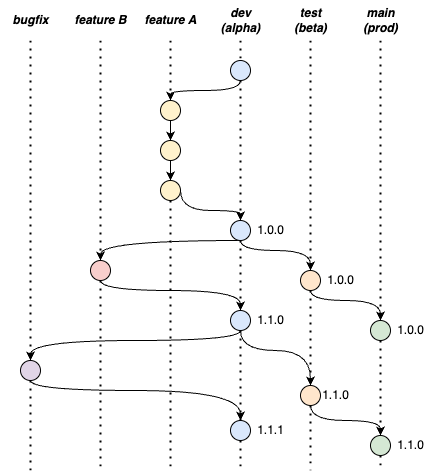

The diagram above was exported from draw.io. Its source (the exported page's mxGraphModel, read from the mxfile embedded in the PNG):
<mxGraphModel dx="1307" dy="929" grid="1" gridSize="10" guides="1" tooltips="1" connect="1" arrows="1" fold="1" page="1" pageScale="1" pageWidth="850" pageHeight="1100" math="0" shadow="0">
  <root>
    <mxCell id="0" />
    <mxCell id="1" parent="0" />
    <mxCell id="0oBKAhYyYw2Qj-Q7TQj_-1" value="" style="endArrow=none;dashed=1;html=1;dashPattern=1 3;strokeWidth=2;rounded=0;startArrow=none;" parent="1" source="7BRJHr7eMOljTvcuzAJq-10" edge="1">
      <mxGeometry width="50" height="50" relative="1" as="geometry">
        <mxPoint x="280" y="160" as="sourcePoint" />
        <mxPoint x="280" y="590" as="targetPoint" />
      </mxGeometry>
    </mxCell>
    <mxCell id="0oBKAhYyYw2Qj-Q7TQj_-5" value="&lt;b&gt;&lt;i&gt;dev&lt;br&gt;(alpha)&lt;br&gt;&lt;/i&gt;&lt;/b&gt;" style="text;html=1;align=center;verticalAlign=middle;resizable=0;points=[];autosize=1;strokeColor=none;fillColor=none;" parent="1" vertex="1">
      <mxGeometry x="250" y="120" width="60" height="40" as="geometry" />
    </mxCell>
    <mxCell id="0oBKAhYyYw2Qj-Q7TQj_-7" value="" style="endArrow=none;dashed=1;html=1;dashPattern=1 3;strokeWidth=2;rounded=0;startArrow=none;" parent="1" source="0oBKAhYyYw2Qj-Q7TQj_-37" edge="1">
      <mxGeometry width="50" height="50" relative="1" as="geometry">
        <mxPoint x="350" y="160" as="sourcePoint" />
        <mxPoint x="350" y="590" as="targetPoint" />
      </mxGeometry>
    </mxCell>
    <mxCell id="0oBKAhYyYw2Qj-Q7TQj_-8" value="" style="endArrow=none;dashed=1;html=1;dashPattern=1 3;strokeWidth=2;rounded=0;startArrow=none;" parent="1" source="7BRJHr7eMOljTvcuzAJq-15" edge="1">
      <mxGeometry width="50" height="50" relative="1" as="geometry">
        <mxPoint x="420" y="160" as="sourcePoint" />
        <mxPoint x="420" y="590" as="targetPoint" />
      </mxGeometry>
    </mxCell>
    <mxCell id="0oBKAhYyYw2Qj-Q7TQj_-9" value="&lt;b&gt;&lt;i&gt;test&lt;br&gt;(beta)&lt;br&gt;&lt;/i&gt;&lt;/b&gt;" style="text;html=1;align=center;verticalAlign=middle;resizable=0;points=[];autosize=1;strokeColor=none;fillColor=none;" parent="1" vertex="1">
      <mxGeometry x="320" y="120" width="60" height="40" as="geometry" />
    </mxCell>
    <mxCell id="0oBKAhYyYw2Qj-Q7TQj_-10" value="&lt;b&gt;&lt;i&gt;main&lt;br&gt;(prod)&lt;br&gt;&lt;/i&gt;&lt;/b&gt;" style="text;html=1;align=center;verticalAlign=middle;resizable=0;points=[];autosize=1;strokeColor=none;fillColor=none;" parent="1" vertex="1">
      <mxGeometry x="390" y="120" width="60" height="40" as="geometry" />
    </mxCell>
    <mxCell id="0oBKAhYyYw2Qj-Q7TQj_-11" value="" style="endArrow=none;dashed=1;html=1;dashPattern=1 3;strokeWidth=2;rounded=0;startArrow=none;" parent="1" source="0oBKAhYyYw2Qj-Q7TQj_-19" edge="1">
      <mxGeometry width="50" height="50" relative="1" as="geometry">
        <mxPoint x="210" y="160" as="sourcePoint" />
        <mxPoint x="210" y="590" as="targetPoint" />
      </mxGeometry>
    </mxCell>
    <mxCell id="0oBKAhYyYw2Qj-Q7TQj_-12" value="&lt;b&gt;&lt;i&gt;feature A&lt;/i&gt;&lt;/b&gt;" style="text;html=1;align=center;verticalAlign=middle;resizable=0;points=[];autosize=1;strokeColor=none;fillColor=none;" parent="1" vertex="1">
      <mxGeometry x="170" y="125" width="80" height="30" as="geometry" />
    </mxCell>
    <mxCell id="0oBKAhYyYw2Qj-Q7TQj_-39" value="" style="edgeStyle=orthogonalEdgeStyle;rounded=0;orthogonalLoop=1;jettySize=auto;html=1;startArrow=none;startFill=0;curved=1;exitX=0.5;exitY=1;exitDx=0;exitDy=0;entryX=0.5;entryY=0;entryDx=0;entryDy=0;" parent="1" source="0oBKAhYyYw2Qj-Q7TQj_-13" target="0oBKAhYyYw2Qj-Q7TQj_-15" edge="1">
      <mxGeometry relative="1" as="geometry">
        <Array as="points">
          <mxPoint x="280" y="210" />
          <mxPoint x="210" y="210" />
        </Array>
      </mxGeometry>
    </mxCell>
    <mxCell id="0oBKAhYyYw2Qj-Q7TQj_-13" value="" style="ellipse;whiteSpace=wrap;html=1;aspect=fixed;fillColor=#dae8fc;strokeColor=#000000;" parent="1" vertex="1">
      <mxGeometry x="270" y="180" width="20" height="20" as="geometry" />
    </mxCell>
    <mxCell id="0oBKAhYyYw2Qj-Q7TQj_-14" value="" style="endArrow=none;dashed=1;html=1;dashPattern=1 3;strokeWidth=2;rounded=0;" parent="1" target="0oBKAhYyYw2Qj-Q7TQj_-13" edge="1">
      <mxGeometry width="50" height="50" relative="1" as="geometry">
        <mxPoint x="280" y="160" as="sourcePoint" />
        <mxPoint x="280" y="520" as="targetPoint" />
      </mxGeometry>
    </mxCell>
    <mxCell id="0oBKAhYyYw2Qj-Q7TQj_-15" value="" style="ellipse;whiteSpace=wrap;html=1;aspect=fixed;fillColor=#fff2cc;strokeColor=#000000;" parent="1" vertex="1">
      <mxGeometry x="200" y="220" width="20" height="20" as="geometry" />
    </mxCell>
    <mxCell id="0oBKAhYyYw2Qj-Q7TQj_-16" value="" style="endArrow=none;dashed=1;html=1;dashPattern=1 3;strokeWidth=2;rounded=0;" parent="1" target="0oBKAhYyYw2Qj-Q7TQj_-15" edge="1">
      <mxGeometry width="50" height="50" relative="1" as="geometry">
        <mxPoint x="210" y="160" as="sourcePoint" />
        <mxPoint x="210" y="520" as="targetPoint" />
      </mxGeometry>
    </mxCell>
    <mxCell id="0oBKAhYyYw2Qj-Q7TQj_-17" value="" style="ellipse;whiteSpace=wrap;html=1;aspect=fixed;fillColor=#fff2cc;strokeColor=#000000;" parent="1" vertex="1">
      <mxGeometry x="200" y="260" width="20" height="20" as="geometry" />
    </mxCell>
    <mxCell id="0oBKAhYyYw2Qj-Q7TQj_-18" value="" style="endArrow=classic;html=1;strokeWidth=1;rounded=0;startArrow=none;endFill=1;" parent="1" source="0oBKAhYyYw2Qj-Q7TQj_-15" target="0oBKAhYyYw2Qj-Q7TQj_-17" edge="1">
      <mxGeometry width="50" height="50" relative="1" as="geometry">
        <mxPoint x="210" y="240" as="sourcePoint" />
        <mxPoint x="210" y="520" as="targetPoint" />
      </mxGeometry>
    </mxCell>
    <mxCell id="0oBKAhYyYw2Qj-Q7TQj_-40" value="" style="edgeStyle=orthogonalEdgeStyle;curved=1;rounded=0;orthogonalLoop=1;jettySize=auto;html=1;startArrow=none;startFill=0;endArrow=classic;endFill=1;strokeWidth=1;" parent="1" source="0oBKAhYyYw2Qj-Q7TQj_-19" target="0oBKAhYyYw2Qj-Q7TQj_-21" edge="1">
      <mxGeometry relative="1" as="geometry">
        <Array as="points">
          <mxPoint x="220" y="330" />
          <mxPoint x="280" y="330" />
        </Array>
      </mxGeometry>
    </mxCell>
    <mxCell id="0oBKAhYyYw2Qj-Q7TQj_-19" value="" style="ellipse;whiteSpace=wrap;html=1;aspect=fixed;fillColor=#fff2cc;strokeColor=#000000;" parent="1" vertex="1">
      <mxGeometry x="200" y="300" width="20" height="20" as="geometry" />
    </mxCell>
    <mxCell id="0oBKAhYyYw2Qj-Q7TQj_-20" value="" style="endArrow=classic;html=1;strokeWidth=1;rounded=0;startArrow=none;endFill=1;" parent="1" source="0oBKAhYyYw2Qj-Q7TQj_-17" target="0oBKAhYyYw2Qj-Q7TQj_-19" edge="1">
      <mxGeometry width="50" height="50" relative="1" as="geometry">
        <mxPoint x="210" y="280" as="sourcePoint" />
        <mxPoint x="210" y="520" as="targetPoint" />
      </mxGeometry>
    </mxCell>
    <mxCell id="0oBKAhYyYw2Qj-Q7TQj_-42" value="" style="edgeStyle=orthogonalEdgeStyle;curved=1;rounded=0;orthogonalLoop=1;jettySize=auto;html=1;startArrow=none;startFill=0;endArrow=classic;endFill=1;strokeWidth=1;exitX=0.5;exitY=1;exitDx=0;exitDy=0;entryX=0.5;entryY=0;entryDx=0;entryDy=0;" parent="1" source="0oBKAhYyYw2Qj-Q7TQj_-21" target="0oBKAhYyYw2Qj-Q7TQj_-23" edge="1">
      <mxGeometry relative="1" as="geometry">
        <mxPoint x="370" y="350" as="targetPoint" />
        <Array as="points">
          <mxPoint x="280" y="370" />
          <mxPoint x="350" y="370" />
        </Array>
      </mxGeometry>
    </mxCell>
    <mxCell id="0oBKAhYyYw2Qj-Q7TQj_-44" value="" style="edgeStyle=orthogonalEdgeStyle;curved=1;rounded=0;orthogonalLoop=1;jettySize=auto;html=1;startArrow=none;startFill=0;endArrow=classic;endFill=1;strokeWidth=1;entryX=0.5;entryY=0;entryDx=0;entryDy=0;" parent="1" source="0oBKAhYyYw2Qj-Q7TQj_-21" target="0oBKAhYyYw2Qj-Q7TQj_-27" edge="1">
      <mxGeometry relative="1" as="geometry">
        <Array as="points">
          <mxPoint x="140" y="360" />
        </Array>
      </mxGeometry>
    </mxCell>
    <mxCell id="0oBKAhYyYw2Qj-Q7TQj_-21" value="" style="ellipse;whiteSpace=wrap;html=1;aspect=fixed;fillColor=#dae8fc;strokeColor=#000000;" parent="1" vertex="1">
      <mxGeometry x="270" y="340" width="20" height="20" as="geometry" />
    </mxCell>
    <mxCell id="0oBKAhYyYw2Qj-Q7TQj_-22" value="" style="endArrow=none;dashed=1;html=1;dashPattern=1 3;strokeWidth=2;rounded=0;startArrow=none;" parent="1" source="0oBKAhYyYw2Qj-Q7TQj_-13" target="0oBKAhYyYw2Qj-Q7TQj_-21" edge="1">
      <mxGeometry width="50" height="50" relative="1" as="geometry">
        <mxPoint x="280" y="210" as="sourcePoint" />
        <mxPoint x="280" y="520" as="targetPoint" />
      </mxGeometry>
    </mxCell>
    <mxCell id="0oBKAhYyYw2Qj-Q7TQj_-43" value="" style="edgeStyle=orthogonalEdgeStyle;curved=1;rounded=0;orthogonalLoop=1;jettySize=auto;html=1;startArrow=none;startFill=0;endArrow=classic;endFill=1;strokeWidth=1;" parent="1" edge="1">
      <mxGeometry relative="1" as="geometry">
        <Array as="points">
          <mxPoint x="350" y="420" />
          <mxPoint x="420" y="420" />
        </Array>
        <mxPoint x="350" y="410" as="sourcePoint" />
        <mxPoint x="420" y="440" as="targetPoint" />
      </mxGeometry>
    </mxCell>
    <mxCell id="0oBKAhYyYw2Qj-Q7TQj_-23" value="" style="ellipse;whiteSpace=wrap;html=1;aspect=fixed;fillColor=#ffe6cc;strokeColor=#000000;" parent="1" vertex="1">
      <mxGeometry x="340" y="390" width="20" height="20" as="geometry" />
    </mxCell>
    <mxCell id="0oBKAhYyYw2Qj-Q7TQj_-24" value="" style="endArrow=none;dashed=1;html=1;dashPattern=1 3;strokeWidth=2;rounded=0;" parent="1" target="0oBKAhYyYw2Qj-Q7TQj_-23" edge="1">
      <mxGeometry width="50" height="50" relative="1" as="geometry">
        <mxPoint x="350" y="160" as="sourcePoint" />
        <mxPoint x="350" y="520" as="targetPoint" />
      </mxGeometry>
    </mxCell>
    <mxCell id="0oBKAhYyYw2Qj-Q7TQj_-25" value="" style="ellipse;whiteSpace=wrap;html=1;aspect=fixed;fillColor=#d5e8d4;strokeColor=#000000;" parent="1" vertex="1">
      <mxGeometry x="410" y="440" width="20" height="20" as="geometry" />
    </mxCell>
    <mxCell id="0oBKAhYyYw2Qj-Q7TQj_-26" value="" style="endArrow=none;dashed=1;html=1;dashPattern=1 3;strokeWidth=2;rounded=0;" parent="1" target="0oBKAhYyYw2Qj-Q7TQj_-25" edge="1">
      <mxGeometry width="50" height="50" relative="1" as="geometry">
        <mxPoint x="420" y="160" as="sourcePoint" />
        <mxPoint x="420" y="520" as="targetPoint" />
      </mxGeometry>
    </mxCell>
    <mxCell id="0oBKAhYyYw2Qj-Q7TQj_-32" value="" style="endArrow=none;dashed=1;html=1;dashPattern=1 3;strokeWidth=2;rounded=0;startArrow=none;startFill=0;" parent="1" source="0oBKAhYyYw2Qj-Q7TQj_-27" edge="1">
      <mxGeometry width="50" height="50" relative="1" as="geometry">
        <mxPoint x="140" y="160" as="sourcePoint" />
        <mxPoint x="140" y="590" as="targetPoint" />
      </mxGeometry>
    </mxCell>
    <mxCell id="0oBKAhYyYw2Qj-Q7TQj_-33" value="&lt;b&gt;&lt;i&gt;feature B&lt;/i&gt;&lt;/b&gt;" style="text;html=1;align=center;verticalAlign=middle;resizable=0;points=[];autosize=1;strokeColor=none;fillColor=none;" parent="1" vertex="1">
      <mxGeometry x="100" y="125" width="80" height="30" as="geometry" />
    </mxCell>
    <mxCell id="0oBKAhYyYw2Qj-Q7TQj_-45" value="" style="edgeStyle=orthogonalEdgeStyle;curved=1;rounded=0;orthogonalLoop=1;jettySize=auto;html=1;startArrow=none;startFill=0;endArrow=classic;endFill=1;strokeWidth=1;exitX=0.5;exitY=1;exitDx=0;exitDy=0;" parent="1" source="0oBKAhYyYw2Qj-Q7TQj_-27" target="0oBKAhYyYw2Qj-Q7TQj_-35" edge="1">
      <mxGeometry relative="1" as="geometry">
        <Array as="points">
          <mxPoint x="140" y="410" />
          <mxPoint x="280" y="410" />
        </Array>
      </mxGeometry>
    </mxCell>
    <mxCell id="0oBKAhYyYw2Qj-Q7TQj_-27" value="" style="ellipse;whiteSpace=wrap;html=1;aspect=fixed;fillColor=#f8cecc;strokeColor=#000000;" parent="1" vertex="1">
      <mxGeometry x="130" y="380" width="20" height="20" as="geometry" />
    </mxCell>
    <mxCell id="0oBKAhYyYw2Qj-Q7TQj_-34" value="" style="endArrow=none;dashed=1;html=1;dashPattern=1 3;strokeWidth=2;rounded=0;" parent="1" target="0oBKAhYyYw2Qj-Q7TQj_-27" edge="1">
      <mxGeometry width="50" height="50" relative="1" as="geometry">
        <mxPoint x="140" y="160" as="sourcePoint" />
        <mxPoint x="140" y="520" as="targetPoint" />
      </mxGeometry>
    </mxCell>
    <mxCell id="0oBKAhYyYw2Qj-Q7TQj_-46" value="" style="edgeStyle=orthogonalEdgeStyle;curved=1;rounded=0;orthogonalLoop=1;jettySize=auto;html=1;startArrow=none;startFill=0;endArrow=classic;endFill=1;strokeWidth=1;entryX=0.5;entryY=0;entryDx=0;entryDy=0;" parent="1" source="0oBKAhYyYw2Qj-Q7TQj_-35" target="0oBKAhYyYw2Qj-Q7TQj_-37" edge="1">
      <mxGeometry relative="1" as="geometry">
        <Array as="points">
          <mxPoint x="280" y="470" />
          <mxPoint x="350" y="470" />
        </Array>
      </mxGeometry>
    </mxCell>
    <mxCell id="0oBKAhYyYw2Qj-Q7TQj_-35" value="" style="ellipse;whiteSpace=wrap;html=1;aspect=fixed;fillColor=#dae8fc;strokeColor=#000000;" parent="1" vertex="1">
      <mxGeometry x="270" y="430" width="20" height="20" as="geometry" />
    </mxCell>
    <mxCell id="0oBKAhYyYw2Qj-Q7TQj_-36" value="" style="endArrow=none;dashed=1;html=1;dashPattern=1 3;strokeWidth=2;rounded=0;startArrow=none;" parent="1" source="0oBKAhYyYw2Qj-Q7TQj_-21" target="0oBKAhYyYw2Qj-Q7TQj_-35" edge="1">
      <mxGeometry width="50" height="50" relative="1" as="geometry">
        <mxPoint x="280" y="360" as="sourcePoint" />
        <mxPoint x="280" y="520" as="targetPoint" />
      </mxGeometry>
    </mxCell>
    <mxCell id="7BRJHr7eMOljTvcuzAJq-17" value="" style="edgeStyle=orthogonalEdgeStyle;curved=1;rounded=0;orthogonalLoop=1;jettySize=auto;html=1;exitX=0.5;exitY=1;exitDx=0;exitDy=0;entryX=0.5;entryY=0;entryDx=0;entryDy=0;" parent="1" source="0oBKAhYyYw2Qj-Q7TQj_-37" target="7BRJHr7eMOljTvcuzAJq-15" edge="1">
      <mxGeometry relative="1" as="geometry">
        <Array as="points">
          <mxPoint x="350" y="540" />
          <mxPoint x="420" y="540" />
        </Array>
        <mxPoint x="420" y="530" as="targetPoint" />
      </mxGeometry>
    </mxCell>
    <mxCell id="0oBKAhYyYw2Qj-Q7TQj_-37" value="" style="ellipse;whiteSpace=wrap;html=1;aspect=fixed;fillColor=#ffe6cc;strokeColor=#000000;" parent="1" vertex="1">
      <mxGeometry x="340" y="505" width="20" height="20" as="geometry" />
    </mxCell>
    <mxCell id="0oBKAhYyYw2Qj-Q7TQj_-38" value="" style="endArrow=none;dashed=1;html=1;dashPattern=1 3;strokeWidth=2;rounded=0;startArrow=none;" parent="1" source="0oBKAhYyYw2Qj-Q7TQj_-23" target="0oBKAhYyYw2Qj-Q7TQj_-37" edge="1">
      <mxGeometry width="50" height="50" relative="1" as="geometry">
        <mxPoint x="350" y="410" as="sourcePoint" />
        <mxPoint x="350" y="520" as="targetPoint" />
      </mxGeometry>
    </mxCell>
    <mxCell id="0oBKAhYyYw2Qj-Q7TQj_-48" value="1.0.0" style="text;html=1;align=center;verticalAlign=middle;resizable=0;points=[];autosize=1;strokeColor=none;fillColor=none;" parent="1" vertex="1">
      <mxGeometry x="355" y="385" width="50" height="30" as="geometry" />
    </mxCell>
    <mxCell id="0oBKAhYyYw2Qj-Q7TQj_-49" value="1.0.0" style="text;html=1;align=center;verticalAlign=middle;resizable=0;points=[];autosize=1;strokeColor=none;fillColor=none;" parent="1" vertex="1">
      <mxGeometry x="425" y="435" width="50" height="30" as="geometry" />
    </mxCell>
    <mxCell id="7BRJHr7eMOljTvcuzAJq-8" value="" style="edgeStyle=orthogonalEdgeStyle;rounded=0;orthogonalLoop=1;jettySize=auto;html=1;entryX=0.5;entryY=0;entryDx=0;entryDy=0;curved=1;exitX=0.5;exitY=1;exitDx=0;exitDy=0;" parent="1" source="0oBKAhYyYw2Qj-Q7TQj_-35" target="7BRJHr7eMOljTvcuzAJq-5" edge="1">
      <mxGeometry relative="1" as="geometry">
        <Array as="points">
          <mxPoint x="280" y="460" />
          <mxPoint x="70" y="460" />
        </Array>
      </mxGeometry>
    </mxCell>
    <mxCell id="0oBKAhYyYw2Qj-Q7TQj_-51" value="1.1.0" style="text;html=1;align=center;verticalAlign=middle;resizable=0;points=[];autosize=1;strokeColor=none;fillColor=none;" parent="1" vertex="1">
      <mxGeometry x="425" y="550" width="50" height="30" as="geometry" />
    </mxCell>
    <mxCell id="7BRJHr7eMOljTvcuzAJq-4" value="" style="endArrow=none;dashed=1;html=1;dashPattern=1 3;strokeWidth=2;rounded=0;startArrow=none;" parent="1" source="7BRJHr7eMOljTvcuzAJq-5" edge="1">
      <mxGeometry width="50" height="50" relative="1" as="geometry">
        <mxPoint x="70" y="160" as="sourcePoint" />
        <mxPoint x="70" y="590" as="targetPoint" />
      </mxGeometry>
    </mxCell>
    <mxCell id="7BRJHr7eMOljTvcuzAJq-13" value="" style="edgeStyle=orthogonalEdgeStyle;curved=1;rounded=0;orthogonalLoop=1;jettySize=auto;html=1;exitX=0.5;exitY=1;exitDx=0;exitDy=0;" parent="1" source="7BRJHr7eMOljTvcuzAJq-5" target="7BRJHr7eMOljTvcuzAJq-10" edge="1">
      <mxGeometry relative="1" as="geometry">
        <mxPoint x="190" y="485" as="targetPoint" />
        <Array as="points">
          <mxPoint x="70" y="510" />
          <mxPoint x="280" y="510" />
        </Array>
      </mxGeometry>
    </mxCell>
    <mxCell id="7BRJHr7eMOljTvcuzAJq-5" value="" style="ellipse;whiteSpace=wrap;html=1;aspect=fixed;fillColor=#e1d5e7;strokeColor=#000000;" parent="1" vertex="1">
      <mxGeometry x="60" y="480" width="20" height="20" as="geometry" />
    </mxCell>
    <mxCell id="7BRJHr7eMOljTvcuzAJq-6" value="" style="endArrow=none;dashed=1;html=1;dashPattern=1 3;strokeWidth=2;rounded=0;" parent="1" target="7BRJHr7eMOljTvcuzAJq-5" edge="1">
      <mxGeometry width="50" height="50" relative="1" as="geometry">
        <mxPoint x="70" y="160" as="sourcePoint" />
        <mxPoint x="70" y="560" as="targetPoint" />
      </mxGeometry>
    </mxCell>
    <mxCell id="7BRJHr7eMOljTvcuzAJq-7" value="&lt;b&gt;&lt;i&gt;bugfix&lt;/i&gt;&lt;/b&gt;" style="text;html=1;align=center;verticalAlign=middle;resizable=0;points=[];autosize=1;strokeColor=none;fillColor=none;" parent="1" vertex="1">
      <mxGeometry x="40" y="125" width="60" height="30" as="geometry" />
    </mxCell>
    <mxCell id="7BRJHr7eMOljTvcuzAJq-10" value="" style="ellipse;whiteSpace=wrap;html=1;aspect=fixed;fillColor=#dae8fc;strokeColor=#000000;" parent="1" vertex="1">
      <mxGeometry x="270" y="540" width="20" height="20" as="geometry" />
    </mxCell>
    <mxCell id="7BRJHr7eMOljTvcuzAJq-11" value="" style="endArrow=none;dashed=1;html=1;dashPattern=1 3;strokeWidth=2;rounded=0;startArrow=none;" parent="1" source="0oBKAhYyYw2Qj-Q7TQj_-35" target="7BRJHr7eMOljTvcuzAJq-10" edge="1">
      <mxGeometry width="50" height="50" relative="1" as="geometry">
        <mxPoint x="280" y="440" as="sourcePoint" />
        <mxPoint x="280" y="560" as="targetPoint" />
      </mxGeometry>
    </mxCell>
    <mxCell id="7BRJHr7eMOljTvcuzAJq-15" value="" style="ellipse;whiteSpace=wrap;html=1;aspect=fixed;fillColor=#d5e8d4;strokeColor=#000000;" parent="1" vertex="1">
      <mxGeometry x="410" y="555" width="20" height="20" as="geometry" />
    </mxCell>
    <mxCell id="7BRJHr7eMOljTvcuzAJq-16" value="" style="endArrow=none;dashed=1;html=1;dashPattern=1 3;strokeWidth=2;rounded=0;startArrow=none;" parent="1" source="0oBKAhYyYw2Qj-Q7TQj_-25" target="7BRJHr7eMOljTvcuzAJq-15" edge="1">
      <mxGeometry width="50" height="50" relative="1" as="geometry">
        <mxPoint x="420" y="450" as="sourcePoint" />
        <mxPoint x="420" y="560" as="targetPoint" />
      </mxGeometry>
    </mxCell>
    <mxCell id="7BRJHr7eMOljTvcuzAJq-18" value="1.1.0" style="text;html=1;align=center;verticalAlign=middle;resizable=0;points=[];autosize=1;strokeColor=none;fillColor=none;" parent="1" vertex="1">
      <mxGeometry x="350" y="500" width="50" height="30" as="geometry" />
    </mxCell>
    <mxCell id="YWHnfAOkFcE3oRh_wcOz-2" value="1.0.0" style="text;html=1;align=center;verticalAlign=middle;resizable=0;points=[];autosize=1;strokeColor=none;fillColor=none;" vertex="1" parent="1">
      <mxGeometry x="285" y="335" width="50" height="30" as="geometry" />
    </mxCell>
    <mxCell id="YWHnfAOkFcE3oRh_wcOz-3" value="1.1.0" style="text;html=1;align=center;verticalAlign=middle;resizable=0;points=[];autosize=1;strokeColor=none;fillColor=none;" vertex="1" parent="1">
      <mxGeometry x="285" y="425" width="50" height="30" as="geometry" />
    </mxCell>
    <mxCell id="YWHnfAOkFcE3oRh_wcOz-4" value="1.1.1" style="text;html=1;align=center;verticalAlign=middle;resizable=0;points=[];autosize=1;strokeColor=none;fillColor=none;" vertex="1" parent="1">
      <mxGeometry x="285" y="535" width="50" height="30" as="geometry" />
    </mxCell>
  </root>
</mxGraphModel>